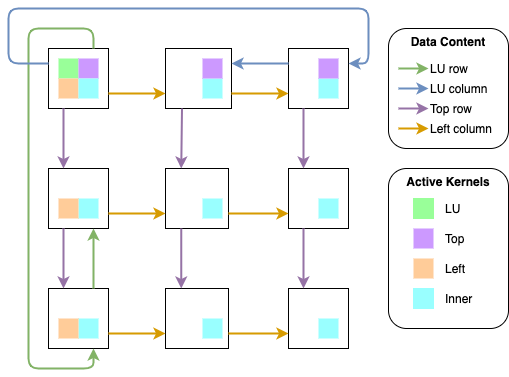

The diagram above was exported from draw.io. Its source (the exported page's mxGraphModel, read from the mxfile embedded in the PNG):
<mxGraphModel dx="959" dy="389" grid="1" gridSize="10" guides="1" tooltips="1" connect="1" arrows="1" fold="1" page="1" pageScale="1" pageWidth="827" pageHeight="1169" math="0" shadow="0">
  <root>
    <mxCell id="0" />
    <mxCell id="1" parent="0" />
    <mxCell id="73" value="&lt;b&gt;Active Kernels&lt;/b&gt;" style="rounded=1;whiteSpace=wrap;html=1;align=center;verticalAlign=top;" vertex="1" parent="1">
      <mxGeometry x="580" y="280" width="120" height="160" as="geometry" />
    </mxCell>
    <mxCell id="51" value="&lt;b&gt;Data Content&lt;/b&gt;" style="rounded=1;whiteSpace=wrap;html=1;align=center;verticalAlign=top;" parent="1" vertex="1">
      <mxGeometry x="580" y="140" width="120" height="120" as="geometry" />
    </mxCell>
    <mxCell id="2" value="" style="rounded=0;whiteSpace=wrap;html=1;" parent="1" vertex="1">
      <mxGeometry x="240" y="160" width="60" height="60" as="geometry" />
    </mxCell>
    <mxCell id="3" value="" style="rounded=0;whiteSpace=wrap;html=1;" parent="1" vertex="1">
      <mxGeometry x="357" y="160" width="66" height="60" as="geometry" />
    </mxCell>
    <mxCell id="4" value="" style="rounded=0;whiteSpace=wrap;html=1;" parent="1" vertex="1">
      <mxGeometry x="240" y="280" width="60" height="60" as="geometry" />
    </mxCell>
    <mxCell id="5" value="" style="rounded=0;whiteSpace=wrap;html=1;" parent="1" vertex="1">
      <mxGeometry x="357" y="280" width="63" height="60" as="geometry" />
    </mxCell>
    <mxCell id="6" value="" style="rounded=0;whiteSpace=wrap;html=1;" parent="1" vertex="1">
      <mxGeometry x="480" y="160" width="60" height="60" as="geometry" />
    </mxCell>
    <mxCell id="7" value="" style="rounded=0;whiteSpace=wrap;html=1;" parent="1" vertex="1">
      <mxGeometry x="480" y="280" width="60" height="60" as="geometry" />
    </mxCell>
    <mxCell id="8" value="" style="rounded=0;whiteSpace=wrap;html=1;" parent="1" vertex="1">
      <mxGeometry x="480" y="400" width="60" height="60" as="geometry" />
    </mxCell>
    <mxCell id="9" value="" style="rounded=0;whiteSpace=wrap;html=1;" parent="1" vertex="1">
      <mxGeometry x="357" y="400" width="63" height="60" as="geometry" />
    </mxCell>
    <mxCell id="10" value="" style="rounded=0;whiteSpace=wrap;html=1;" parent="1" vertex="1">
      <mxGeometry x="240" y="400" width="60" height="60" as="geometry" />
    </mxCell>
    <mxCell id="26" value="" style="endArrow=classic;html=1;exitX=1;exitY=0.75;exitDx=0;exitDy=0;entryX=0;entryY=0.75;entryDx=0;entryDy=0;fillColor=#ffe6cc;strokeColor=#d79b00;strokeWidth=2;startArrow=none;startFill=0;endFill=1;" parent="1" source="4" target="5" edge="1">
      <mxGeometry width="50" height="50" relative="1" as="geometry">
        <mxPoint x="390" y="330" as="sourcePoint" />
        <mxPoint x="440" y="280" as="targetPoint" />
      </mxGeometry>
    </mxCell>
    <mxCell id="27" value="" style="endArrow=classic;html=1;exitX=1;exitY=0.75;exitDx=0;exitDy=0;entryX=0;entryY=0.75;entryDx=0;entryDy=0;fillColor=#ffe6cc;strokeColor=#d79b00;strokeWidth=2;startArrow=none;startFill=0;endFill=1;" parent="1" source="5" target="7" edge="1">
      <mxGeometry width="50" height="50" relative="1" as="geometry">
        <mxPoint x="430" y="330" as="sourcePoint" />
        <mxPoint x="487" y="330" as="targetPoint" />
      </mxGeometry>
    </mxCell>
    <mxCell id="28" value="" style="endArrow=classic;html=1;exitX=1;exitY=0.75;exitDx=0;exitDy=0;entryX=0;entryY=0.75;entryDx=0;entryDy=0;fillColor=#ffe6cc;strokeColor=#d79b00;strokeWidth=2;endFill=1;startArrow=none;startFill=0;" parent="1" source="10" target="9" edge="1">
      <mxGeometry width="50" height="50" relative="1" as="geometry">
        <mxPoint x="300" y="450" as="sourcePoint" />
        <mxPoint x="357" y="450" as="targetPoint" />
      </mxGeometry>
    </mxCell>
    <mxCell id="29" value="" style="endArrow=classic;html=1;exitX=1;exitY=0.75;exitDx=0;exitDy=0;entryX=0;entryY=0.75;entryDx=0;entryDy=0;fillColor=#ffe6cc;strokeColor=#d79b00;strokeWidth=2;startArrow=none;startFill=0;endFill=1;" parent="1" source="9" target="8" edge="1">
      <mxGeometry width="50" height="50" relative="1" as="geometry">
        <mxPoint x="423" y="450" as="sourcePoint" />
        <mxPoint x="480" y="450" as="targetPoint" />
      </mxGeometry>
    </mxCell>
    <mxCell id="30" value="" style="endArrow=classic;html=1;exitX=1;exitY=0.75;exitDx=0;exitDy=0;entryX=0;entryY=0.75;entryDx=0;entryDy=0;fillColor=#ffe6cc;strokeColor=#d79b00;strokeWidth=2;endFill=1;startArrow=none;startFill=0;" parent="1" source="2" target="3" edge="1">
      <mxGeometry width="50" height="50" relative="1" as="geometry">
        <mxPoint x="300" y="210" as="sourcePoint" />
        <mxPoint x="357" y="210" as="targetPoint" />
      </mxGeometry>
    </mxCell>
    <mxCell id="31" value="" style="endArrow=classic;html=1;exitX=1;exitY=0.75;exitDx=0;exitDy=0;entryX=0;entryY=0.75;entryDx=0;entryDy=0;fillColor=#ffe6cc;strokeColor=#d79b00;strokeWidth=2;endFill=1;startArrow=none;startFill=0;" parent="1" source="3" target="6" edge="1">
      <mxGeometry width="50" height="50" relative="1" as="geometry">
        <mxPoint x="423" y="210" as="sourcePoint" />
        <mxPoint x="480" y="210" as="targetPoint" />
      </mxGeometry>
    </mxCell>
    <mxCell id="32" value="" style="endArrow=classic;html=1;strokeWidth=2;exitX=0.25;exitY=1;exitDx=0;exitDy=0;entryX=0.25;entryY=0;entryDx=0;entryDy=0;fillColor=#e1d5e7;strokeColor=#9673a6;endFill=1;startArrow=none;startFill=0;" parent="1" source="2" target="4" edge="1">
      <mxGeometry width="50" height="50" relative="1" as="geometry">
        <mxPoint x="390" y="330" as="sourcePoint" />
        <mxPoint x="440" y="280" as="targetPoint" />
      </mxGeometry>
    </mxCell>
    <mxCell id="33" value="" style="endArrow=classic;html=1;strokeWidth=2;exitX=0.25;exitY=1;exitDx=0;exitDy=0;entryX=0.25;entryY=0;entryDx=0;entryDy=0;fillColor=#e1d5e7;strokeColor=#9673a6;endFill=1;startArrow=none;startFill=0;" parent="1" source="4" target="10" edge="1">
      <mxGeometry width="50" height="50" relative="1" as="geometry">
        <mxPoint x="260" y="340" as="sourcePoint" />
        <mxPoint x="260" y="400" as="targetPoint" />
      </mxGeometry>
    </mxCell>
    <mxCell id="34" value="" style="endArrow=classic;html=1;strokeWidth=2;exitX=0.25;exitY=1;exitDx=0;exitDy=0;entryX=0.25;entryY=0;entryDx=0;entryDy=0;fillColor=#e1d5e7;strokeColor=#9673a6;endFill=1;startArrow=none;startFill=0;" parent="1" source="3" target="5" edge="1">
      <mxGeometry width="50" height="50" relative="1" as="geometry">
        <mxPoint x="275" y="240" as="sourcePoint" />
        <mxPoint x="275" y="300" as="targetPoint" />
      </mxGeometry>
    </mxCell>
    <mxCell id="35" value="" style="endArrow=classic;html=1;strokeWidth=2;exitX=0.25;exitY=1;exitDx=0;exitDy=0;entryX=0.25;entryY=0;entryDx=0;entryDy=0;fillColor=#e1d5e7;strokeColor=#9673a6;endFill=1;startArrow=none;startFill=0;" parent="1" source="6" target="7" edge="1">
      <mxGeometry width="50" height="50" relative="1" as="geometry">
        <mxPoint x="285" y="250" as="sourcePoint" />
        <mxPoint x="285" y="310" as="targetPoint" />
      </mxGeometry>
    </mxCell>
    <mxCell id="36" value="" style="endArrow=classic;html=1;strokeWidth=2;exitX=0.25;exitY=1;exitDx=0;exitDy=0;entryX=0.25;entryY=0;entryDx=0;entryDy=0;fillColor=#e1d5e7;strokeColor=#9673a6;endFill=1;startArrow=none;startFill=0;" parent="1" source="5" target="9" edge="1">
      <mxGeometry width="50" height="50" relative="1" as="geometry">
        <mxPoint x="295" y="260" as="sourcePoint" />
        <mxPoint x="295" y="320" as="targetPoint" />
      </mxGeometry>
    </mxCell>
    <mxCell id="37" value="" style="endArrow=classic;html=1;strokeWidth=2;exitX=0.25;exitY=1;exitDx=0;exitDy=0;entryX=0.25;entryY=0;entryDx=0;entryDy=0;fillColor=#e1d5e7;strokeColor=#9673a6;endFill=1;startArrow=none;startFill=0;" parent="1" source="7" target="8" edge="1">
      <mxGeometry width="50" height="50" relative="1" as="geometry">
        <mxPoint x="305" y="270" as="sourcePoint" />
        <mxPoint x="305" y="330" as="targetPoint" />
      </mxGeometry>
    </mxCell>
    <mxCell id="38" value="" style="endArrow=classic;html=1;strokeWidth=2;exitX=0.75;exitY=0;exitDx=0;exitDy=0;entryX=0.75;entryY=1;entryDx=0;entryDy=0;fillColor=#d5e8d4;strokeColor=#82b366;" parent="1" source="2" target="10" edge="1">
      <mxGeometry width="50" height="50" relative="1" as="geometry">
        <mxPoint x="390" y="330" as="sourcePoint" />
        <mxPoint x="440" y="280" as="targetPoint" />
        <Array as="points">
          <mxPoint x="285" y="140" />
          <mxPoint x="220" y="140" />
          <mxPoint x="220" y="480" />
          <mxPoint x="285" y="480" />
        </Array>
      </mxGeometry>
    </mxCell>
    <mxCell id="39" value="" style="endArrow=classic;html=1;strokeWidth=2;exitX=0.75;exitY=0;exitDx=0;exitDy=0;entryX=0.75;entryY=1;entryDx=0;entryDy=0;fillColor=#d5e8d4;strokeColor=#82b366;" parent="1" source="10" target="4" edge="1">
      <mxGeometry width="50" height="50" relative="1" as="geometry">
        <mxPoint x="390" y="330" as="sourcePoint" />
        <mxPoint x="440" y="280" as="targetPoint" />
      </mxGeometry>
    </mxCell>
    <mxCell id="40" value="" style="endArrow=classic;html=1;strokeWidth=2;exitX=0;exitY=0.25;exitDx=0;exitDy=0;entryX=1;entryY=0.25;entryDx=0;entryDy=0;fillColor=#dae8fc;strokeColor=#6c8ebf;" parent="1" source="2" target="6" edge="1">
      <mxGeometry width="50" height="50" relative="1" as="geometry">
        <mxPoint x="390" y="330" as="sourcePoint" />
        <mxPoint x="440" y="280" as="targetPoint" />
        <Array as="points">
          <mxPoint x="200" y="175" />
          <mxPoint x="200" y="120" />
          <mxPoint x="560" y="120" />
          <mxPoint x="560" y="175" />
        </Array>
      </mxGeometry>
    </mxCell>
    <mxCell id="41" value="" style="endArrow=classic;html=1;strokeWidth=2;exitX=0;exitY=0.25;exitDx=0;exitDy=0;entryX=1;entryY=0.25;entryDx=0;entryDy=0;fillColor=#dae8fc;strokeColor=#6c8ebf;" parent="1" source="6" target="3" edge="1">
      <mxGeometry width="50" height="50" relative="1" as="geometry">
        <mxPoint x="390" y="330" as="sourcePoint" />
        <mxPoint x="440" y="280" as="targetPoint" />
      </mxGeometry>
    </mxCell>
    <mxCell id="43" value="" style="endArrow=classic;html=1;strokeWidth=2;fillColor=#d5e8d4;strokeColor=#82b366;" parent="1" edge="1">
      <mxGeometry width="50" height="50" relative="1" as="geometry">
        <mxPoint x="590" y="180" as="sourcePoint" />
        <mxPoint x="620" y="180" as="targetPoint" />
        <Array as="points">
          <mxPoint x="610" y="180" />
        </Array>
      </mxGeometry>
    </mxCell>
    <mxCell id="44" value="LU row" style="text;html=1;align=left;verticalAlign=middle;resizable=0;points=[];autosize=1;" parent="1" vertex="1">
      <mxGeometry x="620" y="170" width="50" height="20" as="geometry" />
    </mxCell>
    <mxCell id="45" value="" style="endArrow=classic;html=1;strokeWidth=2;fillColor=#dae8fc;strokeColor=#6c8ebf;" parent="1" edge="1">
      <mxGeometry width="50" height="50" relative="1" as="geometry">
        <mxPoint x="590" y="200" as="sourcePoint" />
        <mxPoint x="620" y="200" as="targetPoint" />
        <Array as="points">
          <mxPoint x="610" y="200" />
        </Array>
      </mxGeometry>
    </mxCell>
    <mxCell id="46" value="LU column" style="text;html=1;align=left;verticalAlign=middle;resizable=0;points=[];autosize=1;" parent="1" vertex="1">
      <mxGeometry x="620" y="190" width="70" height="20" as="geometry" />
    </mxCell>
    <mxCell id="47" value="" style="endArrow=classic;html=1;strokeWidth=2;fillColor=#e1d5e7;strokeColor=#9673a6;" parent="1" edge="1">
      <mxGeometry width="50" height="50" relative="1" as="geometry">
        <mxPoint x="590" y="220" as="sourcePoint" />
        <mxPoint x="620" y="220" as="targetPoint" />
        <Array as="points">
          <mxPoint x="610" y="220" />
        </Array>
      </mxGeometry>
    </mxCell>
    <mxCell id="48" value="Top row" style="text;html=1;align=left;verticalAlign=middle;resizable=0;points=[];autosize=1;" parent="1" vertex="1">
      <mxGeometry x="620" y="210" width="60" height="20" as="geometry" />
    </mxCell>
    <mxCell id="49" value="" style="endArrow=classic;html=1;strokeWidth=2;fillColor=#ffe6cc;strokeColor=#d79b00;" parent="1" edge="1">
      <mxGeometry width="50" height="50" relative="1" as="geometry">
        <mxPoint x="590" y="240" as="sourcePoint" />
        <mxPoint x="620" y="240" as="targetPoint" />
        <Array as="points">
          <mxPoint x="610" y="240" />
        </Array>
      </mxGeometry>
    </mxCell>
    <mxCell id="50" value="Left column" style="text;html=1;align=left;verticalAlign=middle;resizable=0;points=[];autosize=1;" parent="1" vertex="1">
      <mxGeometry x="620" y="230" width="80" height="20" as="geometry" />
    </mxCell>
    <mxCell id="52" value="" style="rounded=0;whiteSpace=wrap;html=1;fillColor=#99FF99;strokeColor=none;" vertex="1" parent="1">
      <mxGeometry x="250" y="170" width="20" height="20" as="geometry" />
    </mxCell>
    <mxCell id="53" value="" style="rounded=0;whiteSpace=wrap;html=1;strokeColor=#99FF99;fillColor=#99FF99;" vertex="1" parent="1">
      <mxGeometry x="605" y="310" width="20" height="20" as="geometry" />
    </mxCell>
    <mxCell id="54" value="" style="rounded=0;whiteSpace=wrap;html=1;fillColor=#CC99FF;strokeColor=none;" vertex="1" parent="1">
      <mxGeometry x="270" y="170" width="20" height="20" as="geometry" />
    </mxCell>
    <mxCell id="55" value="" style="rounded=0;whiteSpace=wrap;html=1;fillColor=#CC99FF;strokeColor=none;" vertex="1" parent="1">
      <mxGeometry x="605" y="340" width="20" height="20" as="geometry" />
    </mxCell>
    <mxCell id="56" value="" style="rounded=0;whiteSpace=wrap;html=1;strokeColor=none;fillColor=#FFCC99;" vertex="1" parent="1">
      <mxGeometry x="250" y="190" width="20" height="20" as="geometry" />
    </mxCell>
    <mxCell id="57" value="" style="rounded=0;whiteSpace=wrap;html=1;strokeColor=none;fillColor=#FFCC99;" vertex="1" parent="1">
      <mxGeometry x="605" y="370" width="20" height="20" as="geometry" />
    </mxCell>
    <mxCell id="58" value="" style="rounded=0;whiteSpace=wrap;html=1;fillColor=#99FFFF;strokeColor=none;" vertex="1" parent="1">
      <mxGeometry x="270" y="190" width="20" height="20" as="geometry" />
    </mxCell>
    <mxCell id="59" value="" style="rounded=0;whiteSpace=wrap;html=1;fillColor=#99FFFF;strokeColor=none;" vertex="1" parent="1">
      <mxGeometry x="394" y="310" width="20" height="20" as="geometry" />
    </mxCell>
    <mxCell id="60" value="" style="rounded=0;whiteSpace=wrap;html=1;fillColor=#99FFFF;strokeColor=none;" vertex="1" parent="1">
      <mxGeometry x="394" y="190" width="20" height="20" as="geometry" />
    </mxCell>
    <mxCell id="61" value="" style="rounded=0;whiteSpace=wrap;html=1;fillColor=#99FFFF;strokeColor=none;" vertex="1" parent="1">
      <mxGeometry x="510" y="190" width="20" height="20" as="geometry" />
    </mxCell>
    <mxCell id="62" value="" style="rounded=0;whiteSpace=wrap;html=1;fillColor=#99FFFF;strokeColor=none;" vertex="1" parent="1">
      <mxGeometry x="510" y="310" width="20" height="20" as="geometry" />
    </mxCell>
    <mxCell id="63" value="" style="rounded=0;whiteSpace=wrap;html=1;fillColor=#99FFFF;strokeColor=none;" vertex="1" parent="1">
      <mxGeometry x="510" y="430" width="20" height="20" as="geometry" />
    </mxCell>
    <mxCell id="64" value="" style="rounded=0;whiteSpace=wrap;html=1;fillColor=#99FFFF;strokeColor=none;" vertex="1" parent="1">
      <mxGeometry x="394" y="430" width="20" height="20" as="geometry" />
    </mxCell>
    <mxCell id="65" value="" style="rounded=0;whiteSpace=wrap;html=1;fillColor=#99FFFF;strokeColor=none;" vertex="1" parent="1">
      <mxGeometry x="270" y="430" width="20" height="20" as="geometry" />
    </mxCell>
    <mxCell id="66" value="" style="rounded=0;whiteSpace=wrap;html=1;fillColor=#99FFFF;strokeColor=none;" vertex="1" parent="1">
      <mxGeometry x="270" y="310" width="20" height="20" as="geometry" />
    </mxCell>
    <mxCell id="67" value="" style="rounded=0;whiteSpace=wrap;html=1;strokeColor=none;fillColor=#FFCC99;" vertex="1" parent="1">
      <mxGeometry x="250" y="310" width="20" height="20" as="geometry" />
    </mxCell>
    <mxCell id="68" value="" style="rounded=0;whiteSpace=wrap;html=1;fillColor=#FFCC99;strokeColor=none;" vertex="1" parent="1">
      <mxGeometry x="250" y="430" width="20" height="20" as="geometry" />
    </mxCell>
    <mxCell id="70" value="" style="rounded=0;whiteSpace=wrap;html=1;fillColor=#99FFFF;strokeColor=#99FFFF;" vertex="1" parent="1">
      <mxGeometry x="605" y="400" width="20" height="20" as="geometry" />
    </mxCell>
    <mxCell id="71" value="" style="rounded=0;whiteSpace=wrap;html=1;strokeColor=none;fillColor=#CC99FF;" vertex="1" parent="1">
      <mxGeometry x="394" y="170" width="20" height="20" as="geometry" />
    </mxCell>
    <mxCell id="72" value="" style="rounded=0;whiteSpace=wrap;html=1;strokeColor=none;fillColor=#CC99FF;" vertex="1" parent="1">
      <mxGeometry x="510" y="170" width="20" height="20" as="geometry" />
    </mxCell>
    <mxCell id="74" value="LU" style="text;html=1;strokeColor=none;fillColor=none;align=left;verticalAlign=middle;whiteSpace=wrap;rounded=0;" vertex="1" parent="1">
      <mxGeometry x="635" y="310" width="40" height="20" as="geometry" />
    </mxCell>
    <mxCell id="75" value="Top" style="text;html=1;strokeColor=none;fillColor=none;align=left;verticalAlign=middle;whiteSpace=wrap;rounded=0;" vertex="1" parent="1">
      <mxGeometry x="635" y="340" width="40" height="20" as="geometry" />
    </mxCell>
    <mxCell id="76" value="Left" style="text;html=1;strokeColor=none;fillColor=none;align=left;verticalAlign=middle;whiteSpace=wrap;rounded=0;" vertex="1" parent="1">
      <mxGeometry x="635" y="370" width="40" height="20" as="geometry" />
    </mxCell>
    <mxCell id="77" value="Inner" style="text;html=1;strokeColor=none;fillColor=none;align=left;verticalAlign=middle;whiteSpace=wrap;rounded=0;" vertex="1" parent="1">
      <mxGeometry x="635" y="400" width="40" height="20" as="geometry" />
    </mxCell>
    <mxCell id="78" style="edgeStyle=orthogonalEdgeStyle;rounded=0;orthogonalLoop=1;jettySize=auto;html=1;exitX=0.5;exitY=1;exitDx=0;exitDy=0;" edge="1" parent="1" source="55" target="55">
      <mxGeometry relative="1" as="geometry" />
    </mxCell>
  </root>
</mxGraphModel>